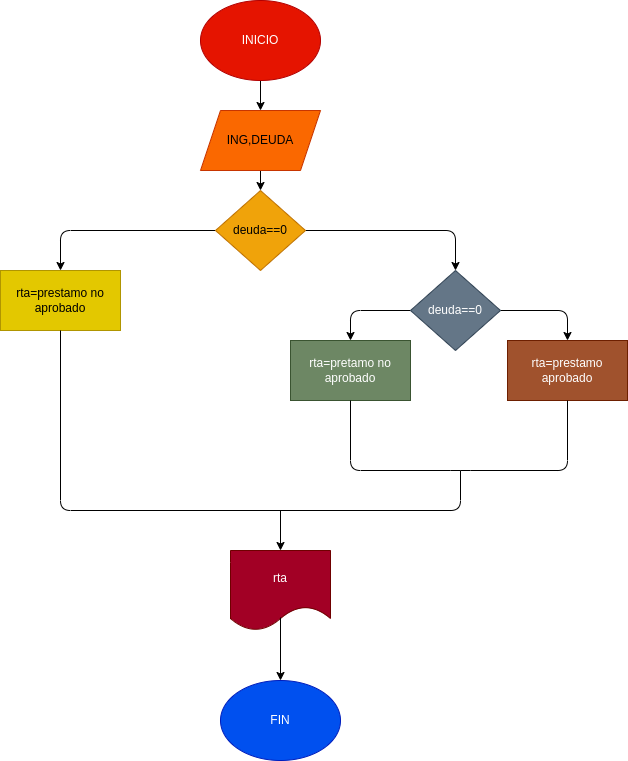

The diagram above was exported from draw.io. Its source (the exported page's mxGraphModel, read from the mxfile embedded in the PNG):
<mxGraphModel dx="513" dy="411" grid="1" gridSize="10" guides="1" tooltips="1" connect="1" arrows="1" fold="1" page="1" pageScale="1" pageWidth="827" pageHeight="1169" math="0" shadow="0">
  <root>
    <mxCell id="0" />
    <mxCell id="1" parent="0" />
    <mxCell id="4" value="" style="edgeStyle=none;html=1;" edge="1" parent="1" source="2" target="3">
      <mxGeometry relative="1" as="geometry" />
    </mxCell>
    <mxCell id="2" value="INICIO" style="ellipse;whiteSpace=wrap;html=1;fillColor=#e51400;fontColor=#ffffff;strokeColor=#B20000;" vertex="1" parent="1">
      <mxGeometry x="400" y="10" width="120" height="80" as="geometry" />
    </mxCell>
    <mxCell id="6" value="" style="edgeStyle=none;html=1;" edge="1" parent="1" source="3" target="5">
      <mxGeometry relative="1" as="geometry" />
    </mxCell>
    <mxCell id="3" value="ING,DEUDA" style="shape=parallelogram;perimeter=parallelogramPerimeter;whiteSpace=wrap;html=1;fixedSize=1;fillColor=#fa6800;fontColor=#000000;strokeColor=#C73500;" vertex="1" parent="1">
      <mxGeometry x="400" y="120" width="120" height="60" as="geometry" />
    </mxCell>
    <mxCell id="8" value="" style="edgeStyle=none;html=1;" edge="1" parent="1" source="5" target="7">
      <mxGeometry relative="1" as="geometry">
        <Array as="points">
          <mxPoint x="260" y="240" />
        </Array>
      </mxGeometry>
    </mxCell>
    <mxCell id="10" value="" style="edgeStyle=none;html=1;entryX=0.5;entryY=0;entryDx=0;entryDy=0;" edge="1" parent="1" source="5" target="9">
      <mxGeometry relative="1" as="geometry">
        <Array as="points">
          <mxPoint x="655" y="240" />
        </Array>
      </mxGeometry>
    </mxCell>
    <mxCell id="5" value="deuda==0" style="rhombus;whiteSpace=wrap;html=1;fillColor=#f0a30a;fontColor=#000000;strokeColor=#BD7000;" vertex="1" parent="1">
      <mxGeometry x="415" y="200" width="90" height="80" as="geometry" />
    </mxCell>
    <mxCell id="7" value="rta=prestamo no aprobado" style="whiteSpace=wrap;html=1;fillColor=#e3c800;fontColor=#000000;strokeColor=#B09500;" vertex="1" parent="1">
      <mxGeometry x="200" y="280" width="120" height="60" as="geometry" />
    </mxCell>
    <mxCell id="12" value="" style="edgeStyle=none;html=1;" edge="1" parent="1" source="9" target="11">
      <mxGeometry relative="1" as="geometry">
        <Array as="points">
          <mxPoint x="550" y="320" />
        </Array>
      </mxGeometry>
    </mxCell>
    <mxCell id="14" value="" style="edgeStyle=none;html=1;" edge="1" parent="1" source="9" target="13">
      <mxGeometry relative="1" as="geometry">
        <Array as="points">
          <mxPoint x="767" y="320" />
        </Array>
      </mxGeometry>
    </mxCell>
    <mxCell id="9" value="deuda==0" style="rhombus;whiteSpace=wrap;html=1;fillColor=#647687;fontColor=#ffffff;strokeColor=#314354;" vertex="1" parent="1">
      <mxGeometry x="610" y="280" width="90" height="80" as="geometry" />
    </mxCell>
    <mxCell id="11" value="rta=pretamo no aprobado" style="whiteSpace=wrap;html=1;fillColor=#6d8764;fontColor=#ffffff;strokeColor=#3A5431;" vertex="1" parent="1">
      <mxGeometry x="490" y="350" width="120" height="60" as="geometry" />
    </mxCell>
    <mxCell id="13" value="rta=prestamo aprobado" style="whiteSpace=wrap;html=1;fillColor=#a0522d;fontColor=#ffffff;strokeColor=#6D1F00;" vertex="1" parent="1">
      <mxGeometry x="707" y="350" width="120" height="60" as="geometry" />
    </mxCell>
    <mxCell id="15" value="" style="endArrow=none;html=1;entryX=0.5;entryY=1;entryDx=0;entryDy=0;" edge="1" parent="1" target="7">
      <mxGeometry width="50" height="50" relative="1" as="geometry">
        <mxPoint x="660" y="480" as="sourcePoint" />
        <mxPoint x="540" y="350" as="targetPoint" />
        <Array as="points">
          <mxPoint x="660" y="520" />
          <mxPoint x="260" y="520" />
        </Array>
      </mxGeometry>
    </mxCell>
    <mxCell id="16" value="" style="endArrow=none;html=1;entryX=0.5;entryY=1;entryDx=0;entryDy=0;exitX=0.5;exitY=1;exitDx=0;exitDy=0;" edge="1" parent="1" source="13" target="11">
      <mxGeometry width="50" height="50" relative="1" as="geometry">
        <mxPoint x="490" y="400" as="sourcePoint" />
        <mxPoint x="540" y="350" as="targetPoint" />
        <Array as="points">
          <mxPoint x="767" y="480" />
          <mxPoint x="660" y="480" />
          <mxPoint x="550" y="480" />
        </Array>
      </mxGeometry>
    </mxCell>
    <mxCell id="18" value="" style="endArrow=classic;html=1;" edge="1" parent="1" target="19">
      <mxGeometry width="50" height="50" relative="1" as="geometry">
        <mxPoint x="480" y="520" as="sourcePoint" />
        <mxPoint x="480" y="570" as="targetPoint" />
      </mxGeometry>
    </mxCell>
    <mxCell id="19" value="rta" style="shape=document;whiteSpace=wrap;html=1;boundedLbl=1;fillColor=#a20025;fontColor=#ffffff;strokeColor=#6F0000;" vertex="1" parent="1">
      <mxGeometry x="430" y="560" width="100" height="80" as="geometry" />
    </mxCell>
    <mxCell id="20" value="FIN" style="ellipse;whiteSpace=wrap;html=1;fillColor=#0050ef;fontColor=#ffffff;strokeColor=#001DBC;" vertex="1" parent="1">
      <mxGeometry x="420" y="690" width="120" height="80" as="geometry" />
    </mxCell>
    <mxCell id="22" value="" style="endArrow=classic;html=1;exitX=0.5;exitY=0.838;exitDx=0;exitDy=0;exitPerimeter=0;entryX=0.5;entryY=0;entryDx=0;entryDy=0;" edge="1" parent="1" source="19" target="20">
      <mxGeometry width="50" height="50" relative="1" as="geometry">
        <mxPoint x="490" y="690" as="sourcePoint" />
        <mxPoint x="540" y="640" as="targetPoint" />
      </mxGeometry>
    </mxCell>
  </root>
</mxGraphModel>